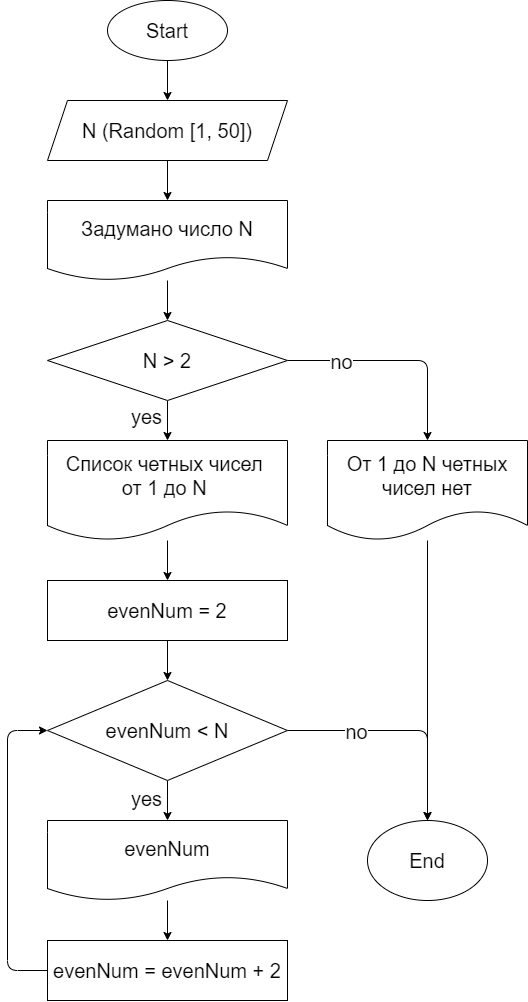

The diagram above was exported from draw.io. Its source (the exported page's mxGraphModel, read from the mxfile embedded in the PNG):
<mxGraphModel dx="779" dy="820" grid="1" gridSize="20" guides="1" tooltips="1" connect="1" arrows="1" fold="1" page="1" pageScale="1" pageWidth="827" pageHeight="1169" math="0" shadow="0">
  <root>
    <mxCell id="0" />
    <mxCell id="1" parent="0" />
    <mxCell id="14" style="edgeStyle=none;html=1;entryX=0.5;entryY=0;entryDx=0;entryDy=0;fontSize=20;" edge="1" parent="1" source="2" target="3">
      <mxGeometry relative="1" as="geometry" />
    </mxCell>
    <mxCell id="2" value="&lt;font style=&quot;font-size: 20px&quot;&gt;Start&lt;/font&gt;" style="ellipse;whiteSpace=wrap;html=1;" vertex="1" parent="1">
      <mxGeometry x="340" y="360" width="120" height="60" as="geometry" />
    </mxCell>
    <mxCell id="15" style="edgeStyle=none;html=1;entryX=0.5;entryY=0;entryDx=0;entryDy=0;fontSize=20;" edge="1" parent="1" source="3" target="4">
      <mxGeometry relative="1" as="geometry" />
    </mxCell>
    <mxCell id="3" value="N (Random [1, 50])" style="shape=parallelogram;perimeter=parallelogramPerimeter;whiteSpace=wrap;html=1;fixedSize=1;fontSize=20;" vertex="1" parent="1">
      <mxGeometry x="280" y="460" width="240" height="60" as="geometry" />
    </mxCell>
    <mxCell id="16" style="edgeStyle=none;html=1;entryX=0.5;entryY=0;entryDx=0;entryDy=0;fontSize=20;" edge="1" parent="1" source="4" target="5">
      <mxGeometry relative="1" as="geometry" />
    </mxCell>
    <mxCell id="4" value="Задумано число N" style="shape=document;whiteSpace=wrap;html=1;boundedLbl=1;fontSize=20;" vertex="1" parent="1">
      <mxGeometry x="280" y="560" width="240" height="80" as="geometry" />
    </mxCell>
    <mxCell id="7" style="edgeStyle=none;html=1;entryX=0.5;entryY=0;entryDx=0;entryDy=0;fontSize=20;" edge="1" parent="1" source="5" target="6">
      <mxGeometry relative="1" as="geometry">
        <Array as="points">
          <mxPoint x="660" y="720" />
        </Array>
      </mxGeometry>
    </mxCell>
    <mxCell id="18" value="no" style="edgeLabel;html=1;align=center;verticalAlign=middle;resizable=0;points=[];fontSize=20;" vertex="1" connectable="0" parent="7">
      <mxGeometry x="-0.3867" y="-1" relative="1" as="geometry">
        <mxPoint x="-14" y="-1" as="offset" />
      </mxGeometry>
    </mxCell>
    <mxCell id="17" style="edgeStyle=none;html=1;entryX=0.5;entryY=0;entryDx=0;entryDy=0;fontSize=20;" edge="1" parent="1" source="5" target="10">
      <mxGeometry relative="1" as="geometry" />
    </mxCell>
    <mxCell id="5" value="N &amp;gt; 2" style="rhombus;whiteSpace=wrap;html=1;fontSize=20;" vertex="1" parent="1">
      <mxGeometry x="280" y="680" width="240" height="80" as="geometry" />
    </mxCell>
    <mxCell id="29" style="edgeStyle=none;html=1;fontSize=20;" edge="1" parent="1" source="6" target="13">
      <mxGeometry relative="1" as="geometry" />
    </mxCell>
    <mxCell id="6" value="От 1 до N четных чисел нет" style="shape=document;whiteSpace=wrap;html=1;boundedLbl=1;fontSize=20;" vertex="1" parent="1">
      <mxGeometry x="560" y="800" width="200" height="100" as="geometry" />
    </mxCell>
    <mxCell id="21" style="edgeStyle=none;html=1;entryX=0.5;entryY=0;entryDx=0;entryDy=0;fontSize=20;" edge="1" parent="1" source="8" target="9">
      <mxGeometry relative="1" as="geometry" />
    </mxCell>
    <mxCell id="8" value="evenNum = 2" style="rounded=0;whiteSpace=wrap;html=1;fontSize=20;" vertex="1" parent="1">
      <mxGeometry x="280" y="940" width="240" height="60" as="geometry" />
    </mxCell>
    <mxCell id="22" style="edgeStyle=none;html=1;entryX=0.5;entryY=0;entryDx=0;entryDy=0;fontSize=20;" edge="1" parent="1" source="9" target="11">
      <mxGeometry relative="1" as="geometry" />
    </mxCell>
    <mxCell id="25" style="edgeStyle=none;html=1;entryX=0.5;entryY=0;entryDx=0;entryDy=0;fontSize=20;" edge="1" parent="1" source="9" target="13">
      <mxGeometry relative="1" as="geometry">
        <Array as="points">
          <mxPoint x="660" y="1090" />
        </Array>
      </mxGeometry>
    </mxCell>
    <mxCell id="26" value="no" style="edgeLabel;html=1;align=center;verticalAlign=middle;resizable=0;points=[];fontSize=20;" vertex="1" connectable="0" parent="25">
      <mxGeometry x="-0.568" y="3" relative="1" as="geometry">
        <mxPoint x="18" y="3" as="offset" />
      </mxGeometry>
    </mxCell>
    <mxCell id="9" value="evenNum &amp;lt; N" style="rhombus;whiteSpace=wrap;html=1;fontSize=20;" vertex="1" parent="1">
      <mxGeometry x="280" y="1040" width="240" height="100" as="geometry" />
    </mxCell>
    <mxCell id="20" style="edgeStyle=none;html=1;entryX=0.5;entryY=0;entryDx=0;entryDy=0;fontSize=20;" edge="1" parent="1" source="10" target="8">
      <mxGeometry relative="1" as="geometry" />
    </mxCell>
    <mxCell id="10" value="Список четных чисел &lt;br&gt;от 1 до N&amp;nbsp;" style="shape=document;whiteSpace=wrap;html=1;boundedLbl=1;fontSize=20;" vertex="1" parent="1">
      <mxGeometry x="280" y="800" width="240" height="100" as="geometry" />
    </mxCell>
    <mxCell id="23" style="edgeStyle=none;html=1;entryX=0.5;entryY=0;entryDx=0;entryDy=0;fontSize=20;" edge="1" parent="1" source="11" target="12">
      <mxGeometry relative="1" as="geometry" />
    </mxCell>
    <mxCell id="11" value="evenNum" style="shape=document;whiteSpace=wrap;html=1;boundedLbl=1;fontSize=20;" vertex="1" parent="1">
      <mxGeometry x="280" y="1180" width="240" height="80" as="geometry" />
    </mxCell>
    <mxCell id="24" style="edgeStyle=none;html=1;entryX=0;entryY=0.5;entryDx=0;entryDy=0;fontSize=20;" edge="1" parent="1" source="12" target="9">
      <mxGeometry relative="1" as="geometry">
        <Array as="points">
          <mxPoint x="240" y="1330" />
          <mxPoint x="240" y="1090" />
        </Array>
      </mxGeometry>
    </mxCell>
    <mxCell id="12" value="evenNum = evenNum + 2" style="rounded=0;whiteSpace=wrap;html=1;fontSize=20;" vertex="1" parent="1">
      <mxGeometry x="280" y="1300" width="240" height="60" as="geometry" />
    </mxCell>
    <mxCell id="13" value="End" style="ellipse;whiteSpace=wrap;html=1;fontSize=20;" vertex="1" parent="1">
      <mxGeometry x="600" y="1180" width="120" height="80" as="geometry" />
    </mxCell>
    <mxCell id="19" value="yes" style="edgeLabel;html=1;align=center;verticalAlign=middle;resizable=0;points=[];fontSize=20;" vertex="1" connectable="0" parent="1">
      <mxGeometry x="370" y="778" as="geometry">
        <mxPoint x="8" y="-3" as="offset" />
      </mxGeometry>
    </mxCell>
    <mxCell id="27" value="yes" style="edgeLabel;html=1;align=center;verticalAlign=middle;resizable=0;points=[];fontSize=20;" vertex="1" connectable="0" parent="1">
      <mxGeometry x="370" y="1160" as="geometry">
        <mxPoint x="8" y="-3" as="offset" />
      </mxGeometry>
    </mxCell>
  </root>
</mxGraphModel>